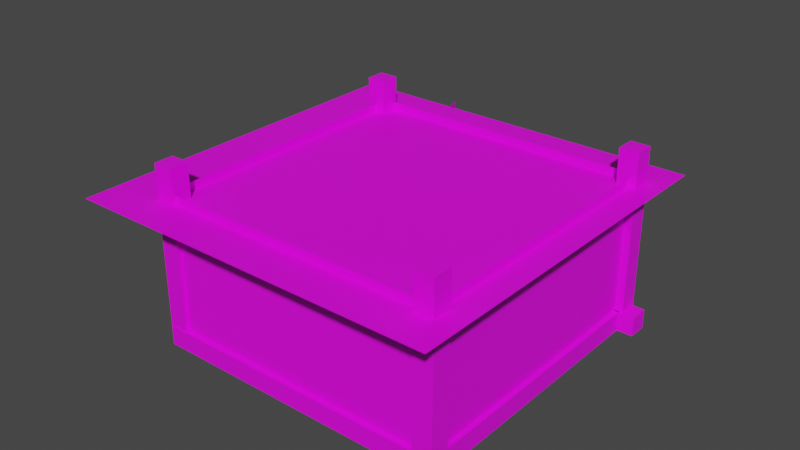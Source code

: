 # Source: Garage.blend  (saved by Blender 3.6.13; exported with 4.5.12 LTS)
import bpy
from mathutils import Matrix  # noqa: F401  (used for matrix-valued properties, if any)

bpy.ops.wm.read_factory_settings(use_empty=True)
scene = bpy.context.scene
scene.name = 'Scene'

# ---- collections
col_collection = bpy.data.collections.new('Collection'); scene.collection.children.link(col_collection)

# ---- images (referenced by path relative to the original .blend; pixels are not part of the script)
import os
ASSET_DIR = os.environ.get("B2B_ASSET_DIR", "")  # directory of the original .blend (textures are referenced by path, not embedded)
HERE = os.path.dirname(os.path.abspath(__file__))  # packed textures are extracted next to this script under _unpacked/

def load_image(name, relpath, width, height, colorspace="sRGB"):
    """Load a texture the original file referenced (path relative to the .blend, or extracted next to this script)."""
    p = next((c for c in (os.path.join(HERE, relpath), os.path.join(ASSET_DIR, relpath)) if relpath and os.path.exists(c)), "")
    if p:
        img = bpy.data.images.load(p, check_existing=True)
        img.name = name
    else:  # same state as the original file: an image datablock whose file is absent (Cycles renders it pink)
        img = bpy.data.images.new(name, width, height)
        img.source = "FILE"
        img.filepath = "//" + (relpath or name)
    img.colorspace_settings.name = colorspace
    return img
img_all_jpg = load_image('All.jpg', 'All.jpg', 1024, 1024, 'sRGB')

# ---- materials (node trees are filled in below, after node groups)
mat_mat = bpy.data.materials.new('Mat')
mat_mat.use_transparent_shadow = False

# ---- material node trees
mat_mat.use_nodes = True; mat_mat.node_tree.nodes.clear()
_N = mat_mat.node_tree.nodes; _L = mat_mat.node_tree.links
n0 = _N.new('ShaderNodeBsdfPrincipled'); n0.name = 'Principled BSDF'; n0.location = (10, 300)
n0.distribution = 'GGX'
n0.subsurface_method = 'RANDOM_WALK_SKIN'
n0.inputs[3].default_value = 1.45
n0.inputs[27].default_value = (0.0, 0.0, 0.0, 1.0)
n0.inputs[28].default_value = 1.0
n1 = _N.new('ShaderNodeOutputMaterial'); n1.name = 'Material Output'; n1.location = (300, 300)
n2 = _N.new('ShaderNodeTexImage'); n2.name = 'Image Texture'; n2.location = (-415, 233)
n2.image = img_all_jpg
_L.new(n0.outputs[0], n1.inputs[0])
_L.new(n2.outputs[0], n0.inputs[0])
n1.is_active_output = True

# ---- world
world_world = bpy.data.worlds.new('World'); scene.world = world_world
world_world.use_nodes = True; world_world.node_tree.nodes.clear()
_N = world_world.node_tree.nodes; _L = world_world.node_tree.links
n0 = _N.new('ShaderNodeOutputWorld'); n0.name = 'World Output'; n0.location = (300, 300)
n1 = _N.new('ShaderNodeBackground'); n1.name = 'Background'; n1.location = (10, 300)
n1.inputs[0].default_value = (0.05088, 0.05088, 0.05088, 1.0)
_L.new(n1.outputs[0], n0.inputs[0])
n0.is_active_output = True
world_world.color = (0.05088, 0.05088, 0.05088)
world_world.use_sun_shadow = False
world_world.sun_shadow_jitter_overblur = 0.0

# ---- meshes
me_plane_002 = bpy.data.meshes.new('Plane.002')
me_plane_002.from_pydata([(0.7566, -14.12, -0.07652), (11.69, -3.927, -0.2307), (0.7314, -14.19, 12.2), (11.69, -3.927, 11.14), (-7.961, -9.943, -0.5787), (-8.022, -9.9, 12.95), (-16.17, 14.37, -0.7), (-16.09, 14.4, 11.41), (0.7314, -14.19, 12.63), (11.69, -3.927, 11.56), (-8.022, -9.9, 13.38), (-16.09, 14.4, 11.84), (0.7467, -14.15, 4.817), (11.69, -3.927, 4.235), (-7.985, -9.926, 4.808), (-16.14, 14.38, 4.059), (11.69, -3.927, 8.863), (0.7364, -14.17, 9.889), (-8.01, -9.908, 10.39), (-16.11, 14.39, 8.991), (-22.39, 12.87, -0.09206), (-12.57, 12.9, 0.1047), (-21.87, 12.69, 9.73), (-12.83, 12.76, 10.18), (-27.54, 15.52, -1.755), (-26.97, 15.33, 8.901)], [], [(17, 16, 3, 2), (17, 2, 5, 18), (18, 5, 7, 19), (7, 5, 10, 11), (5, 2, 8, 10), (2, 3, 9, 8), (4, 14, 15, 6), (0, 12, 14, 4), (0, 1, 13, 12), (14, 18, 19, 15), (12, 17, 18, 14), (12, 13, 16, 17), (20, 21, 23, 22), (20, 22, 25, 24)])
me_plane_002.polygons.foreach_set('use_smooth', [True] * 14)
_uv = me_plane_002.uv_layers.new(name='UVMap')
_uv.uv.foreach_set('vector', [0.6249, 0.4876, 0.9862, 0.4188, 0.9885, 0.4796, 0.6253, 0.5669, 0.6249, 0.4876, 0.6254, 0.5669, 0.383, 0.5496, 0.3842, 0.4748, 0.3842, 0.4748, 0.383, 0.5496, 0.1562, 0.4442, 0.1578, 0.3948, 0.1562, 0.4442, 0.383, 0.5495, 0.3828, 0.5624, 0.1559, 0.453, 0.383, 0.5494, 0.6253, 0.5667, 0.6254, 0.582, 0.3828, 0.5624, 0.6253, 0.5667, 0.9885, 0.4796, 0.989, 0.4914, 0.6254, 0.582, 0.3892, 0.1572, 0.387, 0.3116, 0.1612, 0.2942, 0.1645, 0.1971, 0.6223, 0.1449, 0.6239, 0.3132, 0.387, 0.3116, 0.39, 0.1511, 0.6237, 0.1451, 0.9767, 0.1756, 0.9813, 0.295, 0.6239, 0.3132, 0.387, 0.3116, 0.3842, 0.4748, 0.1578, 0.3948, 0.1612, 0.2942, 0.6239, 0.3132, 0.6249, 0.4876, 0.3842, 0.4748, 0.387, 0.3116, 0.6239, 0.3132, 0.9813, 0.295, 0.9862, 0.4188, 0.6249, 0.4876, 0.06367, 0.185, 0.1985, 0.1936, 0.1991, 0.3995, 0.07551, 0.3544, 0.06367, 0.185, 0.07551, 0.3544, 0.007312, 0.3292, -0.005484, 0.1433])
me_plane_002.materials.append(mat_mat)
me_plane_002.update()
me_cube_002 = bpy.data.meshes.new('Cube.002')
me_cube_002.from_pydata([(-15.0, -15.0, 0.07998), (15.0, 15.0, 11.33), (-15.0, 15.0, 0.07998), (-3.75, 15.0, 0.07998), (15.0, -15.0, 0.07998), (-15.0, 15.0, 11.33), (15.0, 15.0, 0.07998), (-15.0, -3.75, 0.07998), (-15.0, 0.0, 0.07998), (-15.0, 11.25, 15.08), (15.0, 0.0, 0.07998), (11.25, 15.0, 15.08), (0.0, 15.0, 0.07998), (15.0, -11.25, 15.08), (0.0, -15.0, 0.07998), (-11.25, -15.0, 15.08), (0.0, 0.0, 0.07998), (-15.0, -15.0, 15.08), (-15.0, 15.0, 15.08), (15.0, 15.0, 15.08), (15.0, -15.0, 15.08), (15.0, 0.0, 15.08), (-15.0, 0.0, 15.08), (0.0, -15.0, 15.08), (0.0, 15.0, 15.08), (-15.0, -7.5, 0.07998), (15.0, 3.75, 15.08), (-15.0, -3.75, 15.08), (-15.0, 15.0, 7.58), (-7.5, 15.0, 0.07998), (3.75, -15.0, 15.08), (15.0, 15.0, 7.58), (15.0, 7.5, 0.07998), (-3.75, 15.0, 15.08), (15.0, -15.0, 7.58), (7.5, -15.0, 0.07998), (-15.0, -15.0, 11.33), (-15.0, 7.5, 0.07998), (0.0, 15.0, 3.83), (15.0, -7.5, 0.07998), (0.0, -15.0, 3.83), (-7.5, 0.0, 0.07998), (15.0, 0.0, 7.58), (-15.0, 0.0, 7.58), (7.5, 15.0, 0.07998), (0.0, -11.25, 0.07998), (-7.5, -15.0, 0.07998), (0.0, 3.75, 0.07998), (7.5, 0.0, 0.07998), (0.0, 7.5, 0.07998), (0.0, -7.5, 0.07998), (0.0, -15.0, 7.58), (0.0, 15.0, 7.58), (-15.0, -15.0, 7.58), (3.75, 0.0, 0.07998), (-3.75, -15.0, 0.07998), (3.75, 15.0, 0.07998), (-15.0, 0.0, 3.83), (15.0, 0.0, 3.83), (-11.25, 0.0, 0.07998), (15.0, -3.75, 0.07998), (-7.5, 15.0, 15.08), (7.5, -15.0, 15.08), (-15.0, -7.5, 15.08), (15.0, 7.5, 15.08), (-7.5, -15.0, 15.08), (15.0, -7.5, 15.08), (7.5, 15.0, 15.08), (-15.0, 7.5, 15.08), (-15.0, 7.5, 7.58), (7.5, 15.0, 7.58), (15.0, -7.5, 7.58), (-7.5, -15.0, 7.58), (15.0, 7.5, 7.58), (-15.0, -7.5, 7.58), (7.5, -15.0, 7.58), (-7.5, 15.0, 7.58), (-15.0, 3.75, 0.07998), (11.25, -15.0, 0.07998), (-7.5, -7.5, 0.07998), (-7.5, 7.5, 0.07998), (15.0, -15.0, 3.83), (15.0, 11.25, 0.07998), (7.5, 7.5, 0.07998), (7.5, -7.5, 0.07998), (15.0, 15.0, 3.83), (-11.25, 15.0, 0.07998), (-15.0, 15.0, 3.83), (-15.0, -11.25, 0.07998), (15.0, 3.75, 0.07998), (15.0, -15.0, 11.33), (3.75, -15.0, 0.07998), (-15.0, 11.25, 0.07998), (15.0, -11.25, 0.07998), (-3.75, 0.0, 0.07998), (15.0, 0.0, 11.33), (-15.0, 0.0, 11.33), (11.25, 15.0, 0.07998), (-11.25, -15.0, 0.07998), (11.25, 0.0, 0.07998), (0.0, 11.25, 0.07998), (0.0, -3.75, 0.07998), (0.0, -15.0, 11.33), (0.0, 15.0, 11.33), (-15.0, -15.0, 3.83), (-11.25, 15.0, 15.08), (11.25, -15.0, 15.08), (-15.0, -11.25, 15.08), (15.0, 11.25, 15.08), (-3.75, -15.0, 15.08), (15.0, -3.75, 15.08), (3.75, 15.0, 15.08), (-15.0, 3.75, 15.08), (-15.0, 7.5, 11.33), (-15.0, 7.5, 3.83), (-15.0, 3.75, 7.58), (-15.0, 11.25, 7.58), (7.5, 15.0, 11.33), (7.5, 15.0, 3.83), (3.75, 15.0, 7.58), (11.25, 15.0, 7.58), (15.0, -7.5, 11.33), (15.0, -7.5, 3.83), (15.0, -3.75, 7.58), (15.0, -11.25, 7.58), (-7.5, -15.0, 11.33), (-7.5, -15.0, 3.83), (-3.75, -15.0, 7.58), (-11.25, -15.0, 7.58), (15.0, 7.5, 11.33), (15.0, 7.5, 3.83), (15.0, 11.25, 7.58), (15.0, 3.75, 7.58), (-15.0, -7.5, 11.33), (-15.0, -7.5, 3.83), (-15.0, -11.25, 7.58), (-15.0, -3.75, 7.58), (7.5, -15.0, 11.33), (7.5, -15.0, 3.83), (11.25, -15.0, 7.58), (3.75, -15.0, 7.58), (-7.5, 15.0, 11.33), (-7.5, 15.0, 3.83), (-11.25, 15.0, 7.58), (-3.75, 15.0, 7.58), (-3.75, -7.5, 0.07998), (-11.25, -7.5, 0.07998), (-7.5, -3.75, 0.07998), (-7.5, -11.25, 0.07998), (-3.75, 7.5, 0.07998), (-11.25, 7.5, 0.07998), (-7.5, 11.25, 0.07998), (-7.5, 3.75, 0.07998), (11.25, 7.5, 0.07998), (3.75, 7.5, 0.07998), (7.5, 11.25, 0.07998), (7.5, 3.75, 0.07998), (11.25, -7.5, 0.07998), (3.75, -7.5, 0.07998), (7.5, -3.75, 0.07998), (7.5, -11.25, 0.07998), (3.75, -11.25, 0.07998), (3.75, -3.75, 0.07998), (11.25, -3.75, 0.07998), (3.75, 3.75, 0.07998), (3.75, 11.25, 0.07998), (11.25, 11.25, 0.07998), (-11.25, 3.75, 0.07998), (-11.25, 11.25, 0.07998), (-3.75, 11.25, 0.07998), (-11.25, -11.25, 0.07998), (-11.25, -3.75, 0.07998), (-3.75, -3.75, 0.07998), (-3.75, 15.0, 3.83), (-11.25, 15.0, 3.83), (-11.25, 15.0, 11.33), (3.75, -15.0, 3.83), (11.25, -15.0, 3.83), (11.25, -15.0, 11.33), (-15.0, -3.75, 3.83), (-15.0, -11.25, 3.83), (-15.0, -11.25, 11.33), (15.0, 3.75, 3.83), (15.0, 11.25, 3.83), (15.0, 11.25, 11.33), (-11.25, -15.0, 3.83), (-3.75, -15.0, 3.83), (-3.75, -15.0, 11.33), (15.0, -11.25, 3.83), (15.0, -3.75, 3.83), (15.0, -3.75, 11.33), (11.25, 15.0, 3.83), (3.75, 15.0, 3.83), (3.75, 15.0, 11.33), (-15.0, 11.25, 3.83), (-15.0, 3.75, 3.83), (-15.0, 3.75, 11.33), (-15.0, 11.25, 11.33), (11.25, 15.0, 11.33), (15.0, -11.25, 11.33), (-11.25, -15.0, 11.33), (15.0, 3.75, 11.33), (-15.0, -3.75, 11.33), (3.75, -15.0, 11.33), (-3.75, 15.0, 11.33), (-3.75, -11.25, 0.07998), (-3.75, 3.75, 0.07998), (11.25, 3.75, 0.07998), (11.25, -11.25, 0.07998), (13.76, 15.79, -0.9888), (15.79, 15.79, -0.9888), (13.76, 13.76, -0.9888), (15.79, 13.76, -0.9888), (15.79, 15.79, 17.82), (13.76, 15.79, 17.82), (13.76, 13.76, 17.82), (15.79, 13.76, 17.82), (13.54, -13.51, -0.9888), (15.57, -13.51, -0.9888), (13.54, -15.54, -0.9888), (15.57, -15.54, -0.9888), (15.57, -13.51, 17.82), (13.54, -13.51, 17.82), (13.54, -15.54, 17.82), (15.57, -15.54, 17.82), (-15.82, -13.35, -0.9888), (-13.79, -13.35, -0.9888), (-15.82, -15.38, -0.9888), (-13.79, -15.38, -0.9888), (-13.79, -13.35, 17.82), (-15.82, -13.35, 17.82), (-15.82, -15.38, 17.82), (-13.79, -15.38, 17.82), (-15.98, 15.36, -0.9888), (-13.95, 15.36, -0.9888), (-15.98, 13.34, -0.9888), (-13.95, 13.34, -0.9888), (-13.95, 15.36, 17.82), (-15.98, 15.36, 17.82), (-15.98, 13.34, 17.82), (-13.95, 13.34, 17.82), (8.794, 14.11, 9.532), (8.794, 14.11, -0.759), (-9.12, 14.11, -0.759), (-9.12, 14.11, 9.532), (-9.12, 15.92, -0.759), (8.794, 15.92, -0.759), (8.794, 15.92, 9.532), (-9.12, 15.92, 9.532), (-6.485, 14.11, -0.09256), (6.159, 14.11, -0.09256), (6.159, 14.11, 7.172), (-6.485, 14.11, 7.172), (-6.485, 14.79, -0.09256), (6.159, 14.79, -0.09256), (6.159, 14.79, 7.172), (-6.485, 14.79, 7.172), (13.43, 14.93, 1.093), (15.46, 14.93, 1.093), (13.43, 14.93, -0.9331), (15.46, 14.93, -0.9331), (15.46, -15.1, 1.093), (13.43, -15.1, 1.093), (13.43, -15.1, -0.9331), (15.46, -15.1, -0.9331), (-15.64, 14.93, 1.093), (-13.62, 14.93, 1.093), (-15.64, 14.93, -0.9331), (-13.62, 14.93, -0.9331), (-13.62, -15.1, 1.093), (-15.64, -15.1, 1.093), (-15.64, -15.1, -0.9331), (-13.62, -15.1, -0.9331), (-15.72, -15.47, 1.093), (-15.72, -13.44, 1.093), (-15.72, -15.47, -0.9331), (-15.72, -13.44, -0.9331), (14.31, -13.44, 1.093), (14.31, -15.47, 1.093), (14.31, -15.47, -0.9331), (14.31, -13.44, -0.9331), (-6.556, 15.63, 1.093), (-6.556, 13.6, 1.093), (-6.556, 15.63, -0.9331), (-6.556, 13.6, -0.9331), (-17.55, 13.6, 1.093), (-17.55, 15.63, 1.093), (-17.55, 15.63, -0.9331), (-17.55, 13.6, -0.9331), (17.13, 15.63, 1.093), (17.13, 13.6, 1.093), (17.13, 15.63, -0.9331), (17.13, 13.6, -0.9331), (6.263, 13.6, 1.093), (6.263, 15.63, 1.093), (6.263, 15.63, -0.9331), (6.263, 13.6, -0.9331), (-12.51, 14.67, 8.048), (-12.51, 14.67, 7.632), (-10.34, 14.67, 8.048), (-10.34, 14.67, 7.632), (-10.34, 15.05, 8.048), (-12.51, 15.05, 8.048), (-12.51, 15.05, 7.632), (-10.34, 15.05, 7.632), (9.786, 14.67, 8.048), (9.786, 14.67, 7.632), (11.95, 14.67, 8.048), (11.95, 14.67, 7.632), (11.95, 15.05, 8.048), (9.786, 15.05, 8.048), (9.786, 15.05, 7.632), (11.95, 15.05, 7.632), (-20.99, -19.42, 14.25), (17.85, -19.42, 14.25), (-20.99, 19.42, 14.25), (17.85, 19.42, 14.25)], [], [(88, 0, 98, 170), (29, 151, 169, 3), (146, 170, 148, 79), (59, 171, 147, 41), (208, 78, 4, 93), (207, 99, 10, 89), (86, 168, 151, 29), (92, 37, 150, 168), (206, 94, 16, 47), (205, 55, 14, 45), (155, 83, 153, 166), (37, 77, 167, 150), (204, 103, 24, 33), (203, 102, 23, 30), (202, 96, 22, 27), (201, 95, 21, 26), (200, 36, 17, 15), (199, 90, 20, 13), (198, 1, 19, 11), (197, 5, 18, 9), (196, 113, 68, 112), (195, 114, 69, 115), (194, 87, 28, 116), (193, 117, 67, 111), (192, 118, 70, 119), (191, 85, 31, 120), (190, 121, 66, 110), (189, 122, 71, 123), (188, 81, 34, 124), (187, 125, 65, 109), (186, 126, 72, 127), (185, 104, 53, 128), (184, 129, 64, 108), (183, 130, 73, 131), (182, 58, 42, 132), (181, 133, 63, 107), (180, 134, 74, 135), (179, 57, 43, 136), (178, 137, 62, 106), (177, 138, 75, 139), (176, 40, 51, 140), (175, 141, 61, 105), (174, 142, 76, 143), (173, 38, 52, 144), (25, 88, 170, 146), (56, 165, 155, 44), (158, 161, 160, 84), (151, 80, 149, 169), (159, 84, 157, 163), (45, 14, 91, 161), (172, 145, 50, 101), (171, 146, 79, 147), (170, 98, 46, 148), (169, 149, 49, 100), (168, 150, 80, 151), (167, 59, 41, 152), (8, 7, 171, 59), (100, 49, 154, 165), (16, 101, 162, 54), (3, 169, 100, 12), (49, 47, 164, 154), (99, 163, 60, 10), (166, 153, 32, 82), (165, 154, 83, 155), (164, 54, 48, 156), (163, 157, 39, 60), (162, 158, 84, 159), (161, 91, 35, 160), (44, 155, 166, 97), (54, 162, 159, 48), (97, 166, 82, 6), (77, 8, 59, 167), (48, 159, 163, 99), (154, 164, 156, 83), (150, 167, 152, 80), (50, 45, 161, 158), (47, 16, 54, 164), (2, 92, 168, 86), (101, 50, 158, 162), (12, 100, 165, 56), (7, 25, 146, 171), (94, 172, 101, 16), (41, 147, 172, 94), (147, 79, 145, 172), (142, 173, 144, 76), (29, 3, 173, 142), (3, 12, 38, 173), (87, 174, 143, 28), (2, 86, 174, 87), (86, 29, 142, 174), (5, 175, 105, 18), (28, 143, 175, 5), (143, 76, 141, 175), (138, 176, 140, 75), (35, 91, 176, 138), (91, 14, 40, 176), (81, 177, 139, 34), (4, 78, 177, 81), (78, 35, 138, 177), (90, 178, 106, 20), (34, 139, 178, 90), (139, 75, 137, 178), (134, 179, 136, 74), (25, 7, 179, 134), (7, 8, 57, 179), (104, 180, 135, 53), (0, 88, 180, 104), (88, 25, 134, 180), (36, 181, 107, 17), (53, 135, 181, 36), (135, 74, 133, 181), (130, 182, 132, 73), (32, 89, 182, 130), (89, 10, 58, 182), (85, 183, 131, 31), (6, 82, 183, 85), (82, 32, 130, 183), (1, 184, 108, 19), (31, 131, 184, 1), (131, 73, 129, 184), (126, 185, 128, 72), (46, 98, 185, 126), (98, 0, 104, 185), (40, 186, 127, 51), (14, 55, 186, 40), (55, 46, 126, 186), (102, 187, 109, 23), (51, 127, 187, 102), (127, 72, 125, 187), (122, 188, 124, 71), (39, 93, 188, 122), (93, 4, 81, 188), (58, 189, 123, 42), (10, 60, 189, 58), (60, 39, 122, 189), (95, 190, 110, 21), (42, 123, 190, 95), (123, 71, 121, 190), (118, 191, 120, 70), (44, 97, 191, 118), (97, 6, 85, 191), (38, 192, 119, 52), (12, 56, 192, 38), (56, 44, 118, 192), (103, 193, 111, 24), (52, 119, 193, 103), (119, 70, 117, 193), (114, 194, 116, 69), (37, 92, 194, 114), (92, 2, 87, 194), (57, 195, 115, 43), (8, 77, 195, 57), (77, 37, 114, 195), (96, 196, 112, 22), (43, 115, 196, 96), (115, 69, 113, 196), (113, 197, 9, 68), (69, 116, 197, 113), (116, 28, 5, 197), (117, 198, 11, 67), (70, 120, 198, 117), (120, 31, 1, 198), (121, 199, 13, 66), (71, 124, 199, 121), (124, 34, 90, 199), (125, 200, 15, 65), (72, 128, 200, 125), (128, 53, 36, 200), (129, 201, 26, 64), (73, 132, 201, 129), (132, 42, 95, 201), (133, 202, 27, 63), (74, 136, 202, 133), (136, 43, 96, 202), (137, 203, 30, 62), (75, 140, 203, 137), (140, 51, 102, 203), (141, 204, 33, 61), (76, 144, 204, 141), (144, 52, 103, 204), (145, 205, 45, 50), (79, 148, 205, 145), (148, 46, 55, 205), (149, 206, 47, 49), (80, 152, 206, 149), (152, 41, 94, 206), (153, 207, 89, 32), (83, 156, 207, 153), (156, 48, 99, 207), (157, 208, 93, 39), (84, 160, 208, 157), (160, 35, 78, 208), (209, 210, 212, 211), (214, 215, 216, 213), (211, 212, 216, 215), (210, 209, 214, 213), (212, 210, 213, 216), (209, 211, 215, 214), (217, 218, 220, 219), (222, 223, 224, 221), (219, 220, 224, 223), (218, 217, 222, 221), (220, 218, 221, 224), (217, 219, 223, 222), (225, 226, 228, 227), (230, 231, 232, 229), (227, 228, 232, 231), (226, 225, 230, 229), (228, 226, 229, 232), (225, 227, 231, 230), (233, 234, 236, 235), (238, 239, 240, 237), (235, 236, 240, 239), (234, 233, 238, 237), (236, 234, 237, 240), (233, 235, 239, 238), (243, 249, 252, 244), (247, 246, 245, 248), (241, 247, 248, 244), (242, 246, 247, 241), (244, 248, 245, 243), (243, 245, 246, 242), (251, 255, 254, 250), (242, 250, 249, 243), (244, 252, 251, 241), (241, 251, 250, 242), (255, 256, 253, 254), (249, 253, 256, 252), (250, 254, 253, 249), (252, 256, 255, 251), (257, 258, 260, 259), (262, 263, 264, 261), (259, 260, 264, 263), (258, 257, 262, 261), (260, 258, 261, 264), (257, 259, 263, 262), (265, 266, 268, 267), (270, 271, 272, 269), (267, 268, 272, 271), (266, 265, 270, 269), (268, 266, 269, 272), (265, 267, 271, 270), (273, 274, 276, 275), (278, 279, 280, 277), (275, 276, 280, 279), (274, 273, 278, 277), (276, 274, 277, 280), (273, 275, 279, 278), (281, 282, 284, 283), (286, 287, 288, 285), (283, 284, 288, 287), (282, 281, 286, 285), (284, 282, 285, 288), (281, 283, 287, 286), (289, 290, 292, 291), (294, 295, 296, 293), (291, 292, 296, 295), (290, 289, 294, 293), (292, 290, 293, 296), (289, 291, 295, 294), (298, 300, 299, 297), (303, 302, 301, 304), (298, 303, 304, 300), (297, 302, 303, 298), (300, 304, 301, 299), (299, 301, 302, 297), (306, 308, 307, 305), (311, 310, 309, 312), (306, 311, 312, 308), (305, 310, 311, 306), (308, 312, 309, 307), (307, 309, 310, 305), (313, 314, 316, 315)])
_uv = me_cube_002.uv_layers.new(name='UVMap')
_uv.uv.foreach_set('vector', [0.00939, 0.5176, 0.484, 0.5176, 0.484, 0.9922, 0.00939, 0.9922, 0.00939, 0.5176, 0.484, 0.5176, 0.484, 0.9922, 0.00939, 0.9922, 0.00939, 0.5176, 0.484, 0.5176, 0.484, 0.9922, 0.00939, 0.9922, 0.00939, 0.5176, 0.484, 0.5176, 0.484, 0.9922, 0.00939, 0.9922, 0.00939, 0.5176, 0.484, 0.5176, 0.484, 0.9922, 0.00939, 0.9922, 0.00939, 0.5176, 0.484, 0.5176, 0.484, 0.9922, 0.00939, 0.9922, 0.00939, 0.5176, 0.484, 0.5176, 0.484, 0.9922, 0.00939, 0.9922, 0.00939, 0.5176, 0.484, 0.5176, 0.484, 0.9922, 0.00939, 0.9922, 0.00939, 0.5176, 0.484, 0.5176, 0.484, 0.9922, 0.00939, 0.9922, 0.00939, 0.5176, 0.484, 0.5176, 0.484, 0.9922, 0.00939, 0.9922, 0.00939, 0.5176, 0.484, 0.5176, 0.484, 0.9922, 0.00939, 0.9922, 0.00939, 0.5176, 0.484, 0.5176, 0.484, 0.9922, 0.00939, 0.9922, 0.7505, 0.7612, 0.99, 0.7612, 0.99, 0.5217, 0.7505, 0.5217, 0.7505, 0.7612, 0.99, 0.7612, 0.99, 0.5217, 0.7505, 0.5217, 0.7505, 0.7612, 0.99, 0.7612, 0.99, 0.5217, 0.7505, 0.5217, 0.7505, 0.7612, 0.99, 0.7612, 0.99, 0.5217, 0.7505, 0.5217, 0.7505, 0.7612, 0.99, 0.7612, 0.99, 0.5217, 0.7505, 0.5217, 0.7505, 0.7612, 0.99, 0.7612, 0.99, 0.5217, 0.7505, 0.5217, 0.7505, 0.7612, 0.99, 0.7612, 0.99, 0.5217, 0.7505, 0.5217, 0.7505, 0.7612, 0.99, 0.7612, 0.99, 0.5217, 0.7505, 0.5217, 0.7407, 0.7534, 0.9803, 0.7534, 0.9803, 0.5138, 0.7407, 0.5138, 0.7525, 0.7553, 0.992, 0.7553, 0.992, 0.5157, 0.7525, 0.5157, 0.7465, 0.7592, 0.9861, 0.7592, 0.9861, 0.5197, 0.7465, 0.5197, 0.7407, 0.7534, 0.9803, 0.7534, 0.9803, 0.5138, 0.7407, 0.5138, 0.7525, 0.7553, 0.992, 0.7553, 0.992, 0.5157, 0.7525, 0.5157, 0.7465, 0.7592, 0.9861, 0.7592, 0.9861, 0.5197, 0.7465, 0.5197, 0.7407, 0.7534, 0.9803, 0.7534, 0.9803, 0.5138, 0.7407, 0.5138, 0.7525, 0.7553, 0.992, 0.7553, 0.992, 0.5157, 0.7525, 0.5157, 0.7465, 0.7592, 0.9861, 0.7592, 0.9861, 0.5197, 0.7465, 0.5197, 0.7407, 0.7534, 0.9803, 0.7534, 0.9803, 0.5138, 0.7407, 0.5138, 0.7525, 0.7553, 0.992, 0.7553, 0.992, 0.5157, 0.7525, 0.5157, 0.7465, 0.7592, 0.9861, 0.7592, 0.9861, 0.5197, 0.7465, 0.5197, 0.7407, 0.7534, 0.9803, 0.7534, 0.9803, 0.5138, 0.7407, 0.5138, 0.7525, 0.7553, 0.992, 0.7553, 0.992, 0.5157, 0.7525, 0.5157, 0.7465, 0.7592, 0.9861, 0.7592, 0.9861, 0.5197, 0.7465, 0.5197, 0.7407, 0.7534, 0.9803, 0.7534, 0.9803, 0.5138, 0.7407, 0.5138, 0.7525, 0.7553, 0.992, 0.7553, 0.992, 0.5157, 0.7525, 0.5157, 0.7465, 0.7592, 0.9861, 0.7592, 0.9861, 0.5197, 0.7465, 0.5197, 0.7407, 0.7534, 0.9803, 0.7534, 0.9803, 0.5138, 0.7407, 0.5138, 0.7525, 0.7553, 0.992, 0.7553, 0.992, 0.5157, 0.7525, 0.5157, 0.7465, 0.7592, 0.9861, 0.7592, 0.9861, 0.5197, 0.7465, 0.5197, 0.7407, 0.7534, 0.9803, 0.7534, 0.9803, 0.5138, 0.7407, 0.5138, 0.7525, 0.7553, 0.992, 0.7553, 0.992, 0.5157, 0.7525, 0.5157, 0.7465, 0.7592, 0.9861, 0.7592, 0.9861, 0.5197, 0.7465, 0.5197, 0.00939, 0.5176, 0.484, 0.5176, 0.484, 0.9922, 0.00939, 0.9922, 0.00939, 0.5176, 0.484, 0.5176, 0.484, 0.9922, 0.00939, 0.9922, 0.00939, 0.5176, 0.484, 0.5176, 0.484, 0.9922, 0.00939, 0.9922, 0.00939, 0.5176, 0.484, 0.5176, 0.484, 0.9922, 0.00939, 0.9922, 0.00939, 0.5176, 0.484, 0.5176, 0.484, 0.9922, 0.00939, 0.9922, 0.00939, 0.5176, 0.484, 0.5176, 0.484, 0.9922, 0.00939, 0.9922, 0.00939, 0.5176, 0.484, 0.5176, 0.484, 0.9922, 0.00939, 0.9922, 0.00939, 0.5176, 0.484, 0.5176, 0.484, 0.9922, 0.00939, 0.9922, 0.00939, 0.5176, 0.484, 0.5176, 0.484, 0.9922, 0.00939, 0.9922, 0.00939, 0.5176, 0.484, 0.5176, 0.484, 0.9922, 0.00939, 0.9922, 0.00939, 0.5176, 0.484, 0.5176, 0.484, 0.9922, 0.00939, 0.9922, 0.00939, 0.5176, 0.484, 0.5176, 0.484, 0.9922, 0.00939, 0.9922, 0.00939, 0.5176, 0.484, 0.5176, 0.484, 0.9922, 0.00939, 0.9922, 0.00939, 0.5176, 0.484, 0.5176, 0.484, 0.9922, 0.00939, 0.9922, 0.00939, 0.5176, 0.484, 0.5176, 0.484, 0.9922, 0.00939, 0.9922, 0.00939, 0.5176, 0.484, 0.5176, 0.484, 0.9922, 0.00939, 0.9922, 0.00939, 0.5176, 0.484, 0.5176, 0.484, 0.9922, 0.00939, 0.9922, 0.00939, 0.5176, 0.484, 0.5176, 0.484, 0.9922, 0.00939, 0.9922, 0.00939, 0.5176, 0.484, 0.5176, 0.484, 0.9922, 0.00939, 0.9922, 0.00939, 0.5176, 0.484, 0.5176, 0.484, 0.9922, 0.00939, 0.9922, 0.00939, 0.5176, 0.484, 0.5176, 0.484, 0.9922, 0.00939, 0.9922, 0.00939, 0.5176, 0.484, 0.5176, 0.484, 0.9922, 0.00939, 0.9922, 0.00939, 0.5176, 0.484, 0.5176, 0.484, 0.9922, 0.00939, 0.9922, 0.00939, 0.5176, 0.484, 0.5176, 0.484, 0.9922, 0.00939, 0.9922, 0.00939, 0.5176, 0.484, 0.5176, 0.484, 0.9922, 0.00939, 0.9922, 0.00939, 0.5176, 0.484, 0.5176, 0.484, 0.9922, 0.00939, 0.9922, 0.00939, 0.5176, 0.484, 0.5176, 0.484, 0.9922, 0.00939, 0.9922, 0.00939, 0.5176, 0.484, 0.5176, 0.484, 0.9922, 0.00939, 0.9922, 0.00939, 0.5176, 0.484, 0.5176, 0.484, 0.9922, 0.00939, 0.9922, 0.00939, 0.5176, 0.484, 0.5176, 0.484, 0.9922, 0.00939, 0.9922, 0.00939, 0.5176, 0.484, 0.5176, 0.484, 0.9922, 0.00939, 0.9922, 0.00939, 0.5176, 0.484, 0.5176, 0.484, 0.9922, 0.00939, 0.9922, 0.00939, 0.5176, 0.484, 0.5176, 0.484, 0.9922, 0.00939, 0.9922, 0.00939, 0.5176, 0.484, 0.5176, 0.484, 0.9922, 0.00939, 0.9922, 0.00939, 0.5176, 0.484, 0.5176, 0.484, 0.9922, 0.00939, 0.9922, 0.00939, 0.5176, 0.484, 0.5176, 0.484, 0.9922, 0.00939, 0.9922, 0.00939, 0.5176, 0.484, 0.5176, 0.484, 0.9922, 0.00939, 0.9922, 0.00939, 0.5176, 0.484, 0.5176, 0.484, 0.9922, 0.00939, 0.9922, 0.00939, 0.5176, 0.484, 0.5176, 0.484, 0.9922, 0.00939, 0.9922, 0.00939, 0.5176, 0.484, 0.5176, 0.484, 0.9922, 0.00939, 0.9922, 0.507, 0.7592, 0.7465, 0.7592, 0.7465, 0.5197, 0.507, 0.5197, 0.507, 0.9988, 0.7465, 0.9988, 0.7465, 0.7592, 0.507, 0.7592, 0.7465, 0.9988, 0.9861, 0.9988, 0.9861, 0.7592, 0.7465, 0.7592, 0.5129, 0.7553, 0.7525, 0.7553, 0.7525, 0.5157, 0.5129, 0.5157, 0.5129, 0.9949, 0.7525, 0.9949, 0.7525, 0.7553, 0.5129, 0.7553, 0.7525, 0.9949, 0.992, 0.9949, 0.992, 0.7553, 0.7525, 0.7553, 0.5011, 0.7534, 0.7407, 0.7534, 0.7407, 0.5138, 0.5011, 0.5138, 0.5011, 0.993, 0.7407, 0.993, 0.7407, 0.7534, 0.5011, 0.7534, 0.7407, 0.993, 0.9803, 0.993, 0.9803, 0.7534, 0.7407, 0.7534, 0.507, 0.7592, 0.7465, 0.7592, 0.7465, 0.5197, 0.507, 0.5197, 0.507, 0.9988, 0.7465, 0.9988, 0.7465, 0.7592, 0.507, 0.7592, 0.7465, 0.9988, 0.9861, 0.9988, 0.9861, 0.7592, 0.7465, 0.7592, 0.5129, 0.7553, 0.7525, 0.7553, 0.7525, 0.5157, 0.5129, 0.5157, 0.5129, 0.9949, 0.7525, 0.9949, 0.7525, 0.7553, 0.5129, 0.7553, 0.7525, 0.9949, 0.992, 0.9949, 0.992, 0.7553, 0.7525, 0.7553, 0.5011, 0.7534, 0.7407, 0.7534, 0.7407, 0.5138, 0.5011, 0.5138, 0.5011, 0.993, 0.7407, 0.993, 0.7407, 0.7534, 0.5011, 0.7534, 0.7407, 0.993, 0.9803, 0.993, 0.9803, 0.7534, 0.7407, 0.7534, 0.507, 0.7592, 0.7465, 0.7592, 0.7465, 0.5197, 0.507, 0.5197, 0.507, 0.9988, 0.7465, 0.9988, 0.7465, 0.7592, 0.507, 0.7592, 0.7465, 0.9988, 0.9861, 0.9988, 0.9861, 0.7592, 0.7465, 0.7592, 0.5129, 0.7553, 0.7525, 0.7553, 0.7525, 0.5157, 0.5129, 0.5157, 0.5129, 0.9949, 0.7525, 0.9949, 0.7525, 0.7553, 0.5129, 0.7553, 0.7525, 0.9949, 0.992, 0.9949, 0.992, 0.7553, 0.7525, 0.7553, 0.5011, 0.7534, 0.7407, 0.7534, 0.7407, 0.5138, 0.5011, 0.5138, 0.5011, 0.993, 0.7407, 0.993, 0.7407, 0.7534, 0.5011, 0.7534, 0.7407, 0.993, 0.9803, 0.993, 0.9803, 0.7534, 0.7407, 0.7534, 0.507, 0.7592, 0.7465, 0.7592, 0.7465, 0.5197, 0.507, 0.5197, 0.507, 0.9988, 0.7465, 0.9988, 0.7465, 0.7592, 0.507, 0.7592, 0.7465, 0.9988, 0.9861, 0.9988, 0.9861, 0.7592, 0.7465, 0.7592, 0.5129, 0.7553, 0.7525, 0.7553, 0.7525, 0.5157, 0.5129, 0.5157, 0.5129, 0.9949, 0.7525, 0.9949, 0.7525, 0.7553, 0.5129, 0.7553, 0.7525, 0.9949, 0.992, 0.9949, 0.992, 0.7553, 0.7525, 0.7553, 0.5011, 0.7534, 0.7407, 0.7534, 0.7407, 0.5138, 0.5011, 0.5138, 0.5011, 0.993, 0.7407, 0.993, 0.7407, 0.7534, 0.5011, 0.7534, 0.7407, 0.993, 0.9803, 0.993, 0.9803, 0.7534, 0.7407, 0.7534, 0.507, 0.7592, 0.7465, 0.7592, 0.7465, 0.5197, 0.507, 0.5197, 0.507, 0.9988, 0.7465, 0.9988, 0.7465, 0.7592, 0.507, 0.7592, 0.7465, 0.9988, 0.9861, 0.9988, 0.9861, 0.7592, 0.7465, 0.7592, 0.5129, 0.7553, 0.7525, 0.7553, 0.7525, 0.5157, 0.5129, 0.5157, 0.5129, 0.9949, 0.7525, 0.9949, 0.7525, 0.7553, 0.5129, 0.7553, 0.7525, 0.9949, 0.992, 0.9949, 0.992, 0.7553, 0.7525, 0.7553, 0.5011, 0.7534, 0.7407, 0.7534, 0.7407, 0.5138, 0.5011, 0.5138, 0.5011, 0.993, 0.7407, 0.993, 0.7407, 0.7534, 0.5011, 0.7534, 0.7407, 0.993, 0.9803, 0.993, 0.9803, 0.7534, 0.7407, 0.7534, 0.507, 0.7592, 0.7465, 0.7592, 0.7465, 0.5197, 0.507, 0.5197, 0.507, 0.9988, 0.7465, 0.9988, 0.7465, 0.7592, 0.507, 0.7592, 0.7465, 0.9988, 0.9861, 0.9988, 0.9861, 0.7592, 0.7465, 0.7592, 0.5129, 0.7553, 0.7525, 0.7553, 0.7525, 0.5157, 0.5129, 0.5157, 0.5129, 0.9949, 0.7525, 0.9949, 0.7525, 0.7553, 0.5129, 0.7553, 0.7525, 0.9949, 0.992, 0.9949, 0.992, 0.7553, 0.7525, 0.7553, 0.5011, 0.7534, 0.7407, 0.7534, 0.7407, 0.5138, 0.5011, 0.5138, 0.5011, 0.993, 0.7407, 0.993, 0.7407, 0.7534, 0.5011, 0.7534, 0.7407, 0.993, 0.9803, 0.993, 0.9803, 0.7534, 0.7407, 0.7534, 0.507, 0.7592, 0.7465, 0.7592, 0.7465, 0.5197, 0.507, 0.5197, 0.507, 0.9988, 0.7465, 0.9988, 0.7465, 0.7592, 0.507, 0.7592, 0.7465, 0.9988, 0.9861, 0.9988, 0.9861, 0.7592, 0.7465, 0.7592, 0.5129, 0.7553, 0.7525, 0.7553, 0.7525, 0.5157, 0.5129, 0.5157, 0.5129, 0.9949, 0.7525, 0.9949, 0.7525, 0.7553, 0.5129, 0.7553, 0.7525, 0.9949, 0.992, 0.9949, 0.992, 0.7553, 0.7525, 0.7553, 0.5011, 0.7534, 0.7407, 0.7534, 0.7407, 0.5138, 0.5011, 0.5138, 0.5011, 0.993, 0.7407, 0.993, 0.7407, 0.7534, 0.5011, 0.7534, 0.7407, 0.993, 0.9803, 0.993, 0.9803, 0.7534, 0.7407, 0.7534, 0.507, 0.7592, 0.7465, 0.7592, 0.7465, 0.5197, 0.507, 0.5197, 0.507, 0.9988, 0.7465, 0.9988, 0.7465, 0.7592, 0.507, 0.7592, 0.7465, 0.9988, 0.9861, 0.9988, 0.9861, 0.7592, 0.7465, 0.7592, 0.5129, 0.7553, 0.7525, 0.7553, 0.7525, 0.5157, 0.5129, 0.5157, 0.5129, 0.9949, 0.7525, 0.9949, 0.7525, 0.7553, 0.5129, 0.7553, 0.7525, 0.9949, 0.992, 0.9949, 0.992, 0.7553, 0.7525, 0.7553, 0.5011, 0.7534, 0.7407, 0.7534, 0.7407, 0.5138, 0.5011, 0.5138, 0.5011, 0.993, 0.7407, 0.993, 0.7407, 0.7534, 0.5011, 0.7534, 0.7407, 0.993, 0.9803, 0.993, 0.9803, 0.7534, 0.7407, 0.7534, 0.5109, 0.7612, 0.7505, 0.7612, 0.7505, 0.5217, 0.5109, 0.5217, 0.5109, 1.001, 0.7505, 1.001, 0.7505, 0.7612, 0.5109, 0.7612, 0.7505, 1.001, 0.99, 1.001, 0.99, 0.7612, 0.7505, 0.7612, 0.5109, 0.7612, 0.7505, 0.7612, 0.7505, 0.5217, 0.5109, 0.5217, 0.5109, 1.001, 0.7505, 1.001, 0.7505, 0.7612, 0.5109, 0.7612, 0.7505, 1.001, 0.99, 1.001, 0.99, 0.7612, 0.7505, 0.7612, 0.5109, 0.7612, 0.7505, 0.7612, 0.7505, 0.5217, 0.5109, 0.5217, 0.5109, 1.001, 0.7505, 1.001, 0.7505, 0.7612, 0.5109, 0.7612, 0.7505, 1.001, 0.99, 1.001, 0.99, 0.7612, 0.7505, 0.7612, 0.5109, 0.7612, 0.7505, 0.7612, 0.7505, 0.5217, 0.5109, 0.5217, 0.5109, 1.001, 0.7505, 1.001, 0.7505, 0.7612, 0.5109, 0.7612, 0.7505, 1.001, 0.99, 1.001, 0.99, 0.7612, 0.7505, 0.7612, 0.5109, 0.7612, 0.7505, 0.7612, 0.7505, 0.5217, 0.5109, 0.5217, 0.5109, 1.001, 0.7505, 1.001, 0.7505, 0.7612, 0.5109, 0.7612, 0.7505, 1.001, 0.99, 1.001, 0.99, 0.7612, 0.7505, 0.7612, 0.5109, 0.7612, 0.7505, 0.7612, 0.7505, 0.5217, 0.5109, 0.5217, 0.5109, 1.001, 0.7505, 1.001, 0.7505, 0.7612, 0.5109, 0.7612, 0.7505, 1.001, 0.99, 1.001, 0.99, 0.7612, 0.7505, 0.7612, 0.5109, 0.7612, 0.7505, 0.7612, 0.7505, 0.5217, 0.5109, 0.5217, 0.5109, 1.001, 0.7505, 1.001, 0.7505, 0.7612, 0.5109, 0.7612, 0.7505, 1.001, 0.99, 1.001, 0.99, 0.7612, 0.7505, 0.7612, 0.5109, 0.7612, 0.7505, 0.7612, 0.7505, 0.5217, 0.5109, 0.5217, 0.5109, 1.001, 0.7505, 1.001, 0.7505, 0.7612, 0.5109, 0.7612, 0.7505, 1.001, 0.99, 1.001, 0.99, 0.7612, 0.7505, 0.7612, 0.00939, 0.5176, 0.484, 0.5176, 0.484, 0.9922, 0.00939, 0.9922, 0.00939, 0.5176, 0.484, 0.5176, 0.484, 0.9922, 0.00939, 0.9922, 0.00939, 0.5176, 0.484, 0.5176, 0.484, 0.9922, 0.00939, 0.9922, 0.00939, 0.5176, 0.484, 0.5176, 0.484, 0.9922, 0.00939, 0.9922, 0.00939, 0.5176, 0.484, 0.5176, 0.484, 0.9922, 0.00939, 0.9922, 0.00939, 0.5176, 0.484, 0.5176, 0.484, 0.9922, 0.00939, 0.9922, 0.00939, 0.5176, 0.484, 0.5176, 0.484, 0.9922, 0.00939, 0.9922, 0.00939, 0.5176, 0.484, 0.5176, 0.484, 0.9922, 0.00939, 0.9922, 0.00939, 0.5176, 0.484, 0.5176, 0.484, 0.9922, 0.00939, 0.9922, 0.00939, 0.5176, 0.484, 0.5176, 0.484, 0.9922, 0.00939, 0.9922, 0.00939, 0.5176, 0.484, 0.5176, 0.484, 0.9922, 0.00939, 0.9922, 0.00939, 0.5176, 0.484, 0.5176, 0.484, 0.9922, 0.00939, 0.9922, 0.7339, 0.8242, 0.7339, 0.8399, 0.7497, 0.8399, 0.7497, 0.8242, 0.7339, 0.8242, 0.7497, 0.8242, 0.7497, 0.8399, 0.7339, 0.8399, 0.7497, 0.8242, 0.7497, 0.8399, 0.7497, 0.8399, 0.7497, 0.8242, 0.7339, 0.8399, 0.7339, 0.8242, 0.7339, 0.8242, 0.7339, 0.8399, 0.7497, 0.8399, 0.7339, 0.8399, 0.7339, 0.8399, 0.7497, 0.8399, 0.7339, 0.8242, 0.7497, 0.8242, 0.7497, 0.8242, 0.7339, 0.8242, 0.7339, 0.8242, 0.7339, 0.8399, 0.7497, 0.8399, 0.7497, 0.8242, 0.7339, 0.8242, 0.7497, 0.8242, 0.7497, 0.8399, 0.7339, 0.8399, 0.7497, 0.8242, 0.7497, 0.8399, 0.7497, 0.8399, 0.7497, 0.8242, 0.7339, 0.8399, 0.7339, 0.8242, 0.7339, 0.8242, 0.7339, 0.8399, 0.7497, 0.8399, 0.7339, 0.8399, 0.7339, 0.8399, 0.7497, 0.8399, 0.7339, 0.8242, 0.7497, 0.8242, 0.7497, 0.8242, 0.7339, 0.8242, 0.7339, 0.8242, 0.7339, 0.8399, 0.7497, 0.8399, 0.7497, 0.8242, 0.7339, 0.8242, 0.7497, 0.8242, 0.7497, 0.8399, 0.7339, 0.8399, 0.7497, 0.8242, 0.7497, 0.8399, 0.7497, 0.8399, 0.7497, 0.8242, 0.7339, 0.8399, 0.7339, 0.8242, 0.7339, 0.8242, 0.7339, 0.8399, 0.7497, 0.8399, 0.7339, 0.8399, 0.7339, 0.8399, 0.7497, 0.8399, 0.7339, 0.8242, 0.7497, 0.8242, 0.7497, 0.8242, 0.7339, 0.8242, 0.7339, 0.8242, 0.7339, 0.8399, 0.7497, 0.8399, 0.7497, 0.8242, 0.7339, 0.8242, 0.7497, 0.8242, 0.7497, 0.8399, 0.7339, 0.8399, 0.7497, 0.8242, 0.7497, 0.8399, 0.7497, 0.8399, 0.7497, 0.8242, 0.7339, 0.8399, 0.7339, 0.8242, 0.7339, 0.8242, 0.7339, 0.8399, 0.7497, 0.8399, 0.7339, 0.8399, 0.7339, 0.8399, 0.7497, 0.8399, 0.7339, 0.8242, 0.7497, 0.8242, 0.7497, 0.8242, 0.7339, 0.8242, 0.003639, 0.1325, 0.09512, 0.1341, 0.09708, 0.4163, 0.003639, 0.4872, 0.6277, 0.497, 0.6277, 0.13, -0.01113, 0.13, -0.01113, 0.497, 0.01196, 0.3885, 0.01196, 0.4688, 0.09232, 0.4688, 0.09232, 0.3885, 0.01196, 0.3885, 0.01196, 0.4688, 0.09232, 0.4688, 0.09232, 0.3885, 0.01196, 0.3885, 0.01196, 0.4688, 0.09232, 0.4688, 0.09232, 0.3885, -0.01113, 0.13, -0.01113, 0.13, 0.6277, 0.13, 0.6277, 0.13, 0.5337, 0.4129, 0.5337, 0.4129, 0.5337, 0.1538, 0.5337, 0.1538, 0.6277, 0.13, 0.5337, 0.1538, 0.08282, 0.1538, -0.01113, 0.13, 0.006099, 0.4897, 0.09708, 0.4163, 0.5122, 0.4129, 0.6055, 0.4872, 0.6055, 0.4872, 0.5091, 0.4104, 0.5116, 0.1366, 0.6055, 0.13, 0.5032, 0.4129, 0.1093, 0.4129, 0.1056, 0.1362, 0.4994, 0.1362, 0.08282, 0.1538, 0.08282, 0.1538, 0.08282, 0.4129, 0.08282, 0.4129, 0.5337, 0.1538, 0.5337, 0.1538, 0.08282, 0.1538, 0.08282, 0.1538, 0.08282, 0.4129, 0.08282, 0.4129, 0.5337, 0.4129, 0.5337, 0.4129, 0.5262, 0.4305, 0.5262, 0.4462, 0.5419, 0.4462, 0.5419, 0.4305, 0.5262, 0.4305, 0.5419, 0.4305, 0.5419, 0.4462, 0.5262, 0.4462, 0.5419, 0.4305, 0.5419, 0.4462, 0.5419, 0.4462, 0.5419, 0.4305, 0.5262, 0.4462, 0.5262, 0.4305, 0.5262, 0.4305, 0.5262, 0.4462, 0.5419, 0.4462, 0.5262, 0.4462, 0.5262, 0.4462, 0.5419, 0.4462, 0.5262, 0.4305, 0.5419, 0.4305, 0.5419, 0.4305, 0.5262, 0.4305, 0.5262, 0.4305, 0.5262, 0.4462, 0.5419, 0.4462, 0.5419, 0.4305, 0.5262, 0.4305, 0.5419, 0.4305, 0.5419, 0.4462, 0.5262, 0.4462, 0.5419, 0.4305, 0.5419, 0.4462, 0.5419, 0.4462, 0.5419, 0.4305, 0.5262, 0.4462, 0.5262, 0.4305, 0.5262, 0.4305, 0.5262, 0.4462, 0.5419, 0.4462, 0.5262, 0.4462, 0.5262, 0.4462, 0.5419, 0.4462, 0.5262, 0.4305, 0.5419, 0.4305, 0.5419, 0.4305, 0.5262, 0.4305, 0.5262, 0.4305, 0.5262, 0.4462, 0.5419, 0.4462, 0.5419, 0.4305, 0.5262, 0.4305, 0.5419, 0.4305, 0.5419, 0.4462, 0.5262, 0.4462, 0.5419, 0.4305, 0.5419, 0.4462, 0.5419, 0.4462, 0.5419, 0.4305, 0.5262, 0.4462, 0.5262, 0.4305, 0.5262, 0.4305, 0.5262, 0.4462, 0.5419, 0.4462, 0.5262, 0.4462, 0.5262, 0.4462, 0.5419, 0.4462, 0.5262, 0.4305, 0.5419, 0.4305, 0.5419, 0.4305, 0.5262, 0.4305, 0.5262, 0.4305, 0.5262, 0.4462, 0.5419, 0.4462, 0.5419, 0.4305, 0.5262, 0.4305, 0.5419, 0.4305, 0.5419, 0.4462, 0.5262, 0.4462, 0.5419, 0.4305, 0.5419, 0.4462, 0.5419, 0.4462, 0.5419, 0.4305, 0.5262, 0.4462, 0.5262, 0.4305, 0.5262, 0.4305, 0.5262, 0.4462, 0.5419, 0.4462, 0.5262, 0.4462, 0.5262, 0.4462, 0.5419, 0.4462, 0.5262, 0.4305, 0.5419, 0.4305, 0.5419, 0.4305, 0.5262, 0.4305, 0.5262, 0.4305, 0.5262, 0.4462, 0.5419, 0.4462, 0.5419, 0.4305, 0.5262, 0.4305, 0.5419, 0.4305, 0.5419, 0.4462, 0.5262, 0.4462, 0.5419, 0.4305, 0.5419, 0.4462, 0.5419, 0.4462, 0.5419, 0.4305, 0.5262, 0.4462, 0.5262, 0.4305, 0.5262, 0.4305, 0.5262, 0.4462, 0.5419, 0.4462, 0.5262, 0.4462, 0.5262, 0.4462, 0.5419, 0.4462, 0.5262, 0.4305, 0.5419, 0.4305, 0.5419, 0.4305, 0.5262, 0.4305, 0.292, 0.7033, 0.3067, 0.7033, 0.3067, 0.6887, 0.292, 0.6887, 0.292, 0.7033, 0.292, 0.6887, 0.3067, 0.6887, 0.3067, 0.7033, 0.292, 0.7033, 0.292, 0.7033, 0.3067, 0.7033, 0.3067, 0.7033, 0.292, 0.6887, 0.292, 0.6887, 0.292, 0.7033, 0.292, 0.7033, 0.3067, 0.7033, 0.3067, 0.7033, 0.3067, 0.6887, 0.3067, 0.6887, 0.3067, 0.6887, 0.3067, 0.6887, 0.292, 0.6887, 0.292, 0.6887, 0.292, 0.7033, 0.3067, 0.7033, 0.3067, 0.6887, 0.292, 0.6887, 0.292, 0.7033, 0.292, 0.6887, 0.3067, 0.6887, 0.3067, 0.7033, 0.292, 0.7033, 0.292, 0.7033, 0.3067, 0.7033, 0.3067, 0.7033, 0.292, 0.6887, 0.292, 0.6887, 0.292, 0.7033, 0.292, 0.7033, 0.3067, 0.7033, 0.3067, 0.7033, 0.3067, 0.6887, 0.3067, 0.6887, 0.3067, 0.6887, 0.3067, 0.6887, 0.292, 0.6887, 0.292, 0.6887, 0.5155, 0.41, 0.59, 0.41, 0.59, 0.4845, 0.5155, 0.4845])
me_cube_002.materials.append(mat_mat)
me_cube_002.update()

# ---- objects
ob_empty = bpy.data.objects.new('Empty', None)
ob_plane_002 = bpy.data.objects.new('Plane.002', me_plane_002)
ob_cube = bpy.data.objects.new('Cube', me_cube_002)

# ---- transforms, parenting, visibility, modifiers, constraints
ob_empty.location = (-0.396, 11.08, 7.68)
ob_empty.rotation_euler = (1.571, -0.0, -0.0)
ob_empty.scale = (5.221, 5.221, 5.221)
ob_empty.empty_display_type = 'IMAGE'
ob_empty.empty_display_size = 5.0
ob_plane_002.location = (1.97, 11.7, 0.001122)
ob_cube.location = (0.0, 0.0, 0.0)

# ---- collection membership
col_collection.objects.link(ob_empty)
col_collection.objects.link(ob_plane_002)
col_collection.objects.link(ob_cube)

# ---- scene / render settings (as saved in the file)
scene.frame_start = 1; scene.frame_end = 250; scene.frame_set(1)
scene.render.engine = 'BLENDER_EEVEE_NEXT'
scene.cycles.sampling_pattern = 'TABULATED_SOBOL'
scene.cycles.use_light_tree = False
scene.view_settings.view_transform = 'Filmic'
bpy.context.view_layer.update()

# ---- added for rendering (the .blend has no active camera and no usable light): camera, sun
cam_auto = bpy.data.cameras.new('AutoCamera')
cam_auto.lens = 50.0
cam_auto.sensor_width = 36.0
cam_auto.clip_end = 1082.37
ob_auto_camera = bpy.data.objects.new('AutoCamera', cam_auto)
scene.collection.objects.link(ob_auto_camera)
ob_auto_camera.location = (57.8133, -70.1081, 57.3734)
ob_auto_camera.rotation_euler = (1.09748, -7.21219e-08, 0.694738)
scene.camera = ob_auto_camera
light_auto_sun = bpy.data.lights.new('AutoSun', 'SUN')
light_auto_sun.energy = 3.0
light_auto_sun.angle = 0.0523599
ob_auto_sun = bpy.data.objects.new('AutoSun', light_auto_sun)
scene.collection.objects.link(ob_auto_sun)
ob_auto_sun.rotation_euler = (0.872665, 0.174533, 0.523599)
bpy.context.view_layer.update()
